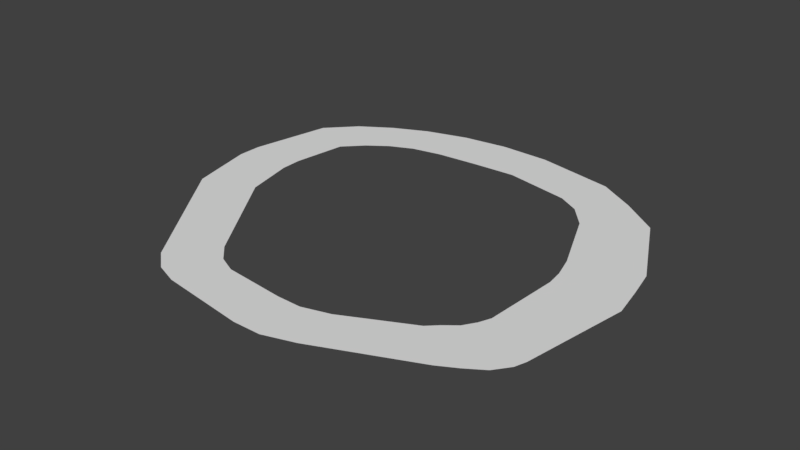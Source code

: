 # Source: road.blend  (saved by Blender 2.79.0; exported with 4.5.12 LTS)
import bpy
from mathutils import Matrix  # noqa: F401  (used for matrix-valued properties, if any)

bpy.ops.wm.read_factory_settings(use_empty=True)
scene = bpy.context.scene
scene.name = 'Scene'

# ---- collections
col_collection_1 = bpy.data.collections.new('Collection 1'); scene.collection.children.link(col_collection_1)

# ---- world
world_world = bpy.data.worlds.new('World'); scene.world = world_world
world_world.color = (0.05088, 0.05088, 0.05088)
world_world.use_sun_shadow = False
world_world.sun_shadow_jitter_overblur = 0.0
world_world.cycles.sampling_method = 'MANUAL'

# ---- meshes
me_plane_001 = bpy.data.meshes.new('Plane.001')
me_plane_001.from_pydata([(-3.304, -9.189, 3.465e-08), (15.21, -6.881, 1.152e-07), (-3.304, 4.882, 3.465e-08), (15.02, 5.791, 1.123e-07), (1.686, 52.56, 3.465e-08), (17.37, 37.37, 1.21e-07), (44.95, 97.56, -8.06e-07), (46.72, 66.7, -7.714e-07), (113.3, 77.56, -9.732e-07), (102.3, 55.06, -1.038e-06), (140.0, -1.875, -1.155e-06), (119.6, -9.706, -1.245e-06), (131.7, -97.84, -1.168e-06), (115.1, -77.64, -1.183e-06), (80.2, -140.1, -1.48e-06), (78.74, -112.0, -1.388e-06), (36.08, -128.9, -1.302e-06), (45.46, -103.8, -1.207e-06), (1.667, -47.52, -8.462e-07), (18.93, -36.11, -7.714e-07), (29.56, 56.93, -3.252e-07), (20.16, 80.83, -3.857e-07), (37.18, 63.22, -5.483e-07), (31.4, 90.41, -5.958e-07), (10.25, 69.14, -1.755e-07), (23.27, 48.55, -1.021e-07), (95.5, 62.09, -9.892e-07), (101.3, 90.73, -9.189e-07), (108.4, 42.09, -1.085e-06), (125.4, 61.23, -1.015e-06), (117.6, 2.96, -1.207e-06), (138.1, 14.71, -1.115e-06), (120.3, -19.62, -1.235e-06), (141.9, -21.23, -1.157e-06), (75.72, 100.3, -8.583e-07), (74.32, 69.95, -8.803e-07), (59.53, 101.0, -8.322e-07), (60.41, 68.69, -8.259e-07), (119.0, -63.96, -1.192e-06), (136.4, -82.68, -1.166e-06), (108.2, -88.63, -1.217e-06), (120.5, -110.2, -1.22e-06), (126.2, -104.4, -1.194e-06), (111.3, -83.21, -1.2e-06), (117.5, -70.71, -1.188e-06), (135.2, -89.37, -1.167e-06), (87.39, -107.4, -1.333e-06), (90.02, -134.4, -1.397e-06), (70.98, -111.9, -1.354e-06), (71.29, -140.3, -1.447e-06), (51.26, -108.5, -1.242e-06), (43.41, -133.6, -1.336e-06), (40.47, -94.86, -1.155e-06), (29.78, -119.5, -1.248e-06)], [], [(0, 1, 3, 2), (2, 3, 5, 4), (23, 22, 7, 6), (27, 26, 9, 8), (31, 30, 11, 10), (45, 44, 13, 12), (47, 46, 15, 14), (51, 50, 17, 16), (53, 52, 19, 18), (0, 18, 19, 1), (24, 25, 20, 21), (21, 20, 22, 23), (4, 5, 25, 24), (34, 35, 26, 27), (8, 9, 28, 29), (29, 28, 30, 31), (10, 11, 32, 33), (36, 37, 35, 34), (6, 7, 37, 36), (33, 32, 38, 39), (42, 43, 40, 41), (12, 13, 43, 42), (39, 38, 44, 45), (41, 40, 46, 47), (14, 15, 48, 49), (49, 48, 50, 51), (16, 17, 52, 53)])
_uv = me_plane_001.uv_layers.new(name='UVMap')
_uv.uv.foreach_set('vector', [0.573, 0.5923, 0.5748, 0.5152, 0.627, 0.5108, 0.6308, 0.5865, 0.6308, 0.5865, 0.627, 0.5108, 0.7558, 0.488, 0.8248, 0.5462, 0.9682, 0.4083, 0.8539, 0.3958, 0.8643, 0.3552, 0.9919, 0.3497, 0.9405, 0.1209, 0.8251, 0.1565, 0.7934, 0.1313, 0.8813, 0.07675, 0.6127, 0.001106, 0.5729, 0.09032, 0.5199, 0.08715, 0.5437, 7.695e-05, 0.1859, 0.05617, 0.27, 0.1212, 0.2424, 0.1336, 0.1525, 0.07386, 0.01946, 0.2605, 0.1316, 0.2601, 0.1161, 0.2976, 7.695e-05, 0.3032, 0.04211, 0.4518, 0.1419, 0.4091, 0.1639, 0.431, 0.06461, 0.48, 0.1055, 0.502, 0.2026, 0.4478, 0.4531, 0.512, 0.4133, 0.5877, 0.573, 0.5923, 0.4133, 0.5877, 0.4531, 0.512, 0.5748, 0.5152, 0.8894, 0.5041, 0.7994, 0.4591, 0.8312, 0.4298, 0.9334, 0.4585, 0.9334, 0.4585, 0.8312, 0.4298, 0.8539, 0.3958, 0.9682, 0.4083, 0.8248, 0.5462, 0.7558, 0.488, 0.7994, 0.4591, 0.8894, 0.5041, 0.9906, 0.222, 0.8662, 0.2403, 0.8251, 0.1565, 0.9405, 0.1209, 0.8813, 0.07675, 0.7934, 0.1313, 0.7375, 0.1119, 0.8092, 0.03408, 0.8092, 0.03408, 0.7375, 0.1119, 0.5729, 0.09032, 0.6127, 0.001106, 0.5437, 7.695e-05, 0.5199, 0.08715, 0.4789, 0.0886, 0.4633, 7.708e-05, 0.9999, 0.2883, 0.8668, 0.298, 0.8662, 0.2403, 0.9906, 0.222, 0.9919, 0.3497, 0.8643, 0.3552, 0.8668, 0.298, 0.9999, 0.2883, 0.4633, 7.708e-05, 0.4789, 0.0886, 0.2971, 0.1119, 0.2129, 0.04837, 0.128, 0.0994, 0.2211, 0.1517, 0.2002, 0.1668, 0.1064, 0.1251, 0.1525, 0.07386, 0.2424, 0.1336, 0.2211, 0.1517, 0.128, 0.0994, 0.2129, 0.04837, 0.2971, 0.1119, 0.27, 0.1212, 0.1859, 0.05617, 0.1064, 0.1251, 0.2002, 0.1668, 0.1316, 0.2601, 0.01946, 0.2605, 7.695e-05, 0.3032, 0.1161, 0.2976, 0.1198, 0.3295, 0.003015, 0.3399, 0.003015, 0.3399, 0.1198, 0.3295, 0.1419, 0.4091, 0.04211, 0.4518, 0.06461, 0.48, 0.1639, 0.431, 0.2026, 0.4478, 0.1055, 0.502])
me_plane_001.use_remesh_preserve_volume = False
me_plane_001.use_remesh_preserve_attributes = False
me_plane_001.use_mirror_vertex_groups = False
me_plane_001.update()

# ---- objects
ob_plane = bpy.data.objects.new('Plane', me_plane_001)

# ---- transforms, parenting, visibility, modifiers, constraints
ob_plane.location = (-192.9, -3.663, 0.4623)
ob_plane.scale = (4.377, 2.399, 1.829)
ob_plane.lineart.crease_threshold = 0.0

# ---- collection membership
col_collection_1.objects.link(ob_plane)

# ---- scene / render settings (as saved in the file)
scene.frame_start = 1; scene.frame_end = 250; scene.frame_set(1)
scene.render.engine = 'BLENDER_EEVEE_NEXT'
scene.render.resolution_percentage = 50
scene.render.dither_intensity = 0.0
scene.cycles.use_denoising = False
scene.cycles.samples = 128
scene.cycles.sampling_pattern = 'TABULATED_SOBOL'
scene.cycles.use_adaptive_sampling = False
scene.cycles.use_light_tree = False
scene.cycles.blur_glossy = 0.0
scene.cycles.sample_clamp_indirect = 0.0
scene.view_settings.view_transform = 'Standard'
bpy.context.view_layer.update()

# ---- added for rendering (the .blend has no active camera and no usable light): camera, sun
cam_auto = bpy.data.cameras.new('AutoCamera')
cam_auto.lens = 50.0
cam_auto.sensor_width = 36.0
cam_auto.clip_end = 13958.9
ob_auto_camera = bpy.data.objects.new('AutoCamera', cam_auto)
scene.collection.objects.link(ob_auto_camera)
ob_auto_camera.location = (905.913, -1005.28, 636.769)
ob_auto_camera.rotation_euler = (1.09748, -7.21219e-08, 0.694738)
scene.camera = ob_auto_camera
light_auto_sun = bpy.data.lights.new('AutoSun', 'SUN')
light_auto_sun.energy = 3.0
light_auto_sun.angle = 0.0523599
ob_auto_sun = bpy.data.objects.new('AutoSun', light_auto_sun)
scene.collection.objects.link(ob_auto_sun)
ob_auto_sun.rotation_euler = (0.872665, 0.174533, 0.523599)
bpy.context.view_layer.update()
